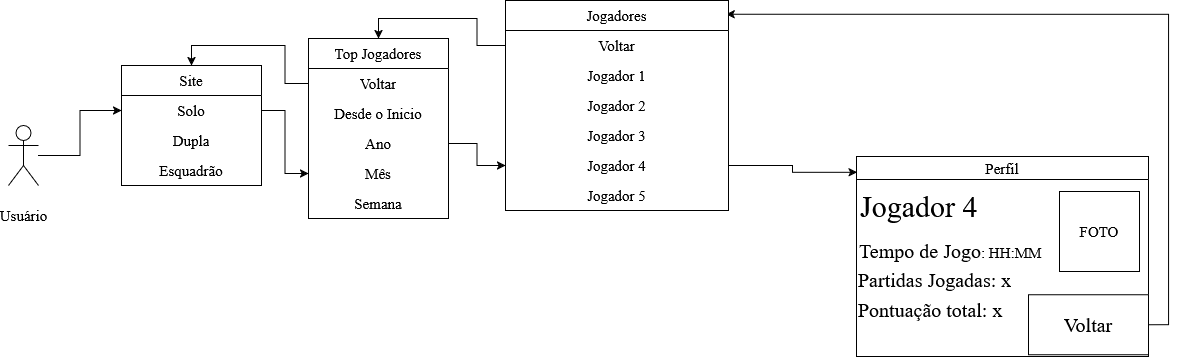

The diagram above was exported from draw.io. Its source (the exported page's mxGraphModel, read from the mxfile embedded in the PNG):
<mxGraphModel dx="1364" dy="1179" grid="0" gridSize="36" guides="1" tooltips="1" connect="1" arrows="1" fold="1" page="0" pageScale="1" pageWidth="827" pageHeight="1169" math="0" shadow="0">
  <root>
    <mxCell id="0" />
    <mxCell id="1" parent="0" />
    <mxCell id="nOT3KnWjkrxKsLbdzkut-15" edge="1" parent="1" source="nOT3KnWjkrxKsLbdzkut-5" style="edgeStyle=orthogonalEdgeStyle;rounded=0;orthogonalLoop=1;jettySize=auto;html=1;entryX=0;entryY=0.5;entryDx=0;entryDy=0;" target="nOT3KnWjkrxKsLbdzkut-7">
      <mxGeometry relative="1" as="geometry" />
    </mxCell>
    <mxCell id="nOT3KnWjkrxKsLbdzkut-5" parent="1" style="shape=umlActor;verticalLabelPosition=bottom;verticalAlign=middle;html=1;outlineConnect=0;fontFamily=Times New Roman;fontSize=15;fontColor=default;fontStyle=0;align=center;" value="Usuário" vertex="1">
      <mxGeometry height="60" width="30" x="266" y="-146" as="geometry" />
    </mxCell>
    <mxCell id="nOT3KnWjkrxKsLbdzkut-6" parent="1" style="swimlane;fontStyle=0;childLayout=stackLayout;horizontal=1;startSize=30;horizontalStack=0;resizeParent=1;resizeParentMax=0;resizeLast=0;collapsible=1;marginBottom=0;whiteSpace=wrap;html=1;fontFamily=Times New Roman;fontSize=15;fontColor=default;align=center;verticalAlign=middle;" value="Site" vertex="1">
      <mxGeometry height="120" width="140" x="379" y="-206" as="geometry" />
    </mxCell>
    <mxCell id="nOT3KnWjkrxKsLbdzkut-7" parent="nOT3KnWjkrxKsLbdzkut-6" style="text;strokeColor=none;fillColor=none;align=center;verticalAlign=middle;spacingLeft=4;spacingRight=4;overflow=hidden;points=[[0,0.5],[1,0.5]];portConstraint=eastwest;rotatable=0;whiteSpace=wrap;html=1;fontFamily=Times New Roman;fontSize=15;fontColor=default;fontStyle=0;" value="Solo" vertex="1">
      <mxGeometry height="30" width="140" y="30" as="geometry" />
    </mxCell>
    <mxCell id="nOT3KnWjkrxKsLbdzkut-8" parent="nOT3KnWjkrxKsLbdzkut-6" style="text;strokeColor=none;fillColor=none;align=center;verticalAlign=middle;spacingLeft=4;spacingRight=4;overflow=hidden;points=[[0,0.5],[1,0.5]];portConstraint=eastwest;rotatable=0;whiteSpace=wrap;html=1;fontFamily=Times New Roman;fontSize=15;fontColor=default;fontStyle=0;" value="Dupla" vertex="1">
      <mxGeometry height="30" width="140" y="60" as="geometry" />
    </mxCell>
    <mxCell id="nOT3KnWjkrxKsLbdzkut-9" parent="nOT3KnWjkrxKsLbdzkut-6" style="text;strokeColor=none;fillColor=none;align=center;verticalAlign=middle;spacingLeft=4;spacingRight=4;overflow=hidden;points=[[0,0.5],[1,0.5]];portConstraint=eastwest;rotatable=0;whiteSpace=wrap;html=1;fontFamily=Times New Roman;fontSize=15;fontColor=default;fontStyle=0;" value="&lt;div&gt;Esquadrão&lt;/div&gt;" vertex="1">
      <mxGeometry height="30" width="140" y="90" as="geometry" />
    </mxCell>
    <mxCell id="nOT3KnWjkrxKsLbdzkut-10" parent="1" style="swimlane;fontStyle=0;childLayout=stackLayout;horizontal=1;startSize=30;horizontalStack=0;resizeParent=1;resizeParentMax=0;resizeLast=0;collapsible=1;marginBottom=0;whiteSpace=wrap;html=1;fontFamily=Times New Roman;fontSize=15;fontColor=default;align=center;verticalAlign=middle;" value="Top Jogadores" vertex="1">
      <mxGeometry height="180" width="140" x="566" y="-233" as="geometry">
        <mxRectangle height="30" width="122" x="552" y="-133" as="alternateBounds" />
      </mxGeometry>
    </mxCell>
    <mxCell id="nOT3KnWjkrxKsLbdzkut-49" parent="nOT3KnWjkrxKsLbdzkut-10" style="text;strokeColor=none;fillColor=none;align=center;verticalAlign=middle;spacingLeft=4;spacingRight=4;overflow=hidden;points=[[0,0.5],[1,0.5]];portConstraint=eastwest;rotatable=0;whiteSpace=wrap;html=1;fontFamily=Times New Roman;fontSize=15;fontColor=default;fontStyle=0;" value="Voltar" vertex="1">
      <mxGeometry height="30" width="140" y="30" as="geometry" />
    </mxCell>
    <mxCell id="nOT3KnWjkrxKsLbdzkut-11" parent="nOT3KnWjkrxKsLbdzkut-10" style="text;strokeColor=none;fillColor=none;align=center;verticalAlign=middle;spacingLeft=4;spacingRight=4;overflow=hidden;points=[[0,0.5],[1,0.5]];portConstraint=eastwest;rotatable=0;whiteSpace=wrap;html=1;fontFamily=Times New Roman;fontSize=15;fontColor=default;fontStyle=0;" value="Desde o Inicio" vertex="1">
      <mxGeometry height="30" width="140" y="60" as="geometry" />
    </mxCell>
    <mxCell id="nOT3KnWjkrxKsLbdzkut-12" parent="nOT3KnWjkrxKsLbdzkut-10" style="text;strokeColor=none;fillColor=none;align=center;verticalAlign=middle;spacingLeft=4;spacingRight=4;overflow=hidden;points=[[0,0.5],[1,0.5]];portConstraint=eastwest;rotatable=0;whiteSpace=wrap;html=1;fontFamily=Times New Roman;fontSize=15;fontColor=default;fontStyle=0;" value="Ano" vertex="1">
      <mxGeometry height="30" width="140" y="90" as="geometry" />
    </mxCell>
    <mxCell id="nOT3KnWjkrxKsLbdzkut-13" parent="nOT3KnWjkrxKsLbdzkut-10" style="text;strokeColor=none;fillColor=none;align=center;verticalAlign=middle;spacingLeft=4;spacingRight=4;overflow=hidden;points=[[0,0.5],[1,0.5]];portConstraint=eastwest;rotatable=0;whiteSpace=wrap;html=1;fontFamily=Times New Roman;fontSize=15;fontColor=default;fontStyle=0;" value="Mês" vertex="1">
      <mxGeometry height="30" width="140" y="120" as="geometry" />
    </mxCell>
    <mxCell id="nOT3KnWjkrxKsLbdzkut-14" parent="nOT3KnWjkrxKsLbdzkut-10" style="text;strokeColor=none;fillColor=none;align=center;verticalAlign=middle;spacingLeft=4;spacingRight=4;overflow=hidden;points=[[0,0.5],[1,0.5]];portConstraint=eastwest;rotatable=0;whiteSpace=wrap;html=1;fontFamily=Times New Roman;fontSize=15;fontColor=default;fontStyle=0;" value="Semana" vertex="1">
      <mxGeometry height="30" width="140" y="150" as="geometry" />
    </mxCell>
    <mxCell id="nOT3KnWjkrxKsLbdzkut-16" edge="1" parent="1" source="nOT3KnWjkrxKsLbdzkut-7" style="edgeStyle=orthogonalEdgeStyle;rounded=0;orthogonalLoop=1;jettySize=auto;html=1;exitX=1;exitY=0.5;exitDx=0;exitDy=0;entryX=0;entryY=0.5;entryDx=0;entryDy=0;" target="nOT3KnWjkrxKsLbdzkut-13">
      <mxGeometry relative="1" as="geometry" />
    </mxCell>
    <mxCell id="nOT3KnWjkrxKsLbdzkut-51" edge="1" parent="1" source="nOT3KnWjkrxKsLbdzkut-17" style="rounded=0;orthogonalLoop=1;jettySize=auto;html=1;endArrow=none;endFill=0;startArrow=classic;startFill=1;exitX=0.989;exitY=0.065;exitDx=0;exitDy=0;exitPerimeter=0;edgeStyle=orthogonalEdgeStyle;entryX=1;entryY=0.5;entryDx=0;entryDy=0;" target="nOT3KnWjkrxKsLbdzkut-37">
      <mxGeometry relative="1" as="geometry">
        <mxPoint x="1445.5999755859375" y="-249.26666259765625" as="targetPoint" />
      </mxGeometry>
    </mxCell>
    <mxCell id="nOT3KnWjkrxKsLbdzkut-17" parent="1" style="swimlane;fontStyle=0;childLayout=stackLayout;horizontal=1;startSize=30;horizontalStack=0;resizeParent=1;resizeParentMax=0;resizeLast=0;collapsible=1;marginBottom=0;whiteSpace=wrap;html=1;fontFamily=Times New Roman;fontSize=15;fontColor=default;align=center;verticalAlign=middle;" value="Jogadores" vertex="1">
      <mxGeometry height="210" width="223" x="763" y="-271" as="geometry" />
    </mxCell>
    <mxCell id="nOT3KnWjkrxKsLbdzkut-18" parent="nOT3KnWjkrxKsLbdzkut-17" style="text;strokeColor=none;fillColor=none;align=center;verticalAlign=middle;spacingLeft=4;spacingRight=4;overflow=hidden;points=[[0,0.5],[1,0.5]];portConstraint=eastwest;rotatable=0;whiteSpace=wrap;html=1;fontFamily=Times New Roman;fontSize=15;fontColor=default;fontStyle=0;" value="Voltar" vertex="1">
      <mxGeometry height="30" width="223" y="30" as="geometry" />
    </mxCell>
    <mxCell id="nOT3KnWjkrxKsLbdzkut-48" parent="nOT3KnWjkrxKsLbdzkut-17" style="text;strokeColor=none;fillColor=none;align=center;verticalAlign=middle;spacingLeft=4;spacingRight=4;overflow=hidden;points=[[0,0.5],[1,0.5]];portConstraint=eastwest;rotatable=0;whiteSpace=wrap;html=1;fontFamily=Times New Roman;fontSize=15;fontColor=default;fontStyle=0;" value="Jogador 1" vertex="1">
      <mxGeometry height="30" width="223" y="60" as="geometry" />
    </mxCell>
    <mxCell id="nOT3KnWjkrxKsLbdzkut-19" parent="nOT3KnWjkrxKsLbdzkut-17" style="text;strokeColor=none;fillColor=none;align=center;verticalAlign=middle;spacingLeft=4;spacingRight=4;overflow=hidden;points=[[0,0.5],[1,0.5]];portConstraint=eastwest;rotatable=0;whiteSpace=wrap;html=1;fontFamily=Times New Roman;fontSize=15;fontColor=default;fontStyle=0;" value="Jogador 2" vertex="1">
      <mxGeometry height="30" width="223" y="90" as="geometry" />
    </mxCell>
    <mxCell id="nOT3KnWjkrxKsLbdzkut-20" parent="nOT3KnWjkrxKsLbdzkut-17" style="text;strokeColor=none;fillColor=none;align=center;verticalAlign=middle;spacingLeft=4;spacingRight=4;overflow=hidden;points=[[0,0.5],[1,0.5]];portConstraint=eastwest;rotatable=0;whiteSpace=wrap;html=1;fontFamily=Times New Roman;fontSize=15;fontColor=default;fontStyle=0;" value="Jogador 3" vertex="1">
      <mxGeometry height="30" width="223" y="120" as="geometry" />
    </mxCell>
    <mxCell id="nOT3KnWjkrxKsLbdzkut-21" parent="nOT3KnWjkrxKsLbdzkut-17" style="text;strokeColor=none;fillColor=none;align=center;verticalAlign=middle;spacingLeft=4;spacingRight=4;overflow=hidden;points=[[0,0.5],[1,0.5]];portConstraint=eastwest;rotatable=0;whiteSpace=wrap;html=1;fontFamily=Times New Roman;fontSize=15;fontColor=default;fontStyle=0;" value="Jogador 4" vertex="1">
      <mxGeometry height="30" width="223" y="150" as="geometry" />
    </mxCell>
    <mxCell id="nOT3KnWjkrxKsLbdzkut-22" parent="nOT3KnWjkrxKsLbdzkut-17" style="text;strokeColor=none;fillColor=none;align=center;verticalAlign=middle;spacingLeft=4;spacingRight=4;overflow=hidden;points=[[0,0.5],[1,0.5]];portConstraint=eastwest;rotatable=0;whiteSpace=wrap;html=1;fontFamily=Times New Roman;fontSize=15;fontColor=default;fontStyle=0;" value="Jogador 5" vertex="1">
      <mxGeometry height="30" width="223" y="180" as="geometry" />
    </mxCell>
    <mxCell id="nOT3KnWjkrxKsLbdzkut-24" edge="1" parent="1" source="nOT3KnWjkrxKsLbdzkut-12" style="edgeStyle=orthogonalEdgeStyle;rounded=0;orthogonalLoop=1;jettySize=auto;html=1;entryX=0;entryY=0.5;entryDx=0;entryDy=0;" target="nOT3KnWjkrxKsLbdzkut-21">
      <mxGeometry relative="1" as="geometry" />
    </mxCell>
    <mxCell id="nOT3KnWjkrxKsLbdzkut-26" parent="1" style="swimlane;whiteSpace=wrap;html=1;fontFamily=Times New Roman;fontSize=15;fontColor=default;fontStyle=0;align=center;verticalAlign=middle;" value="Perfil" vertex="1">
      <mxGeometry height="200" width="292" x="1114" y="-115" as="geometry" />
    </mxCell>
    <mxCell id="nOT3KnWjkrxKsLbdzkut-29" parent="nOT3KnWjkrxKsLbdzkut-26" style="whiteSpace=wrap;html=1;aspect=fixed;" value="" vertex="1">
      <mxGeometry height="80" width="80" x="203" y="35" as="geometry" />
    </mxCell>
    <mxCell id="nOT3KnWjkrxKsLbdzkut-30" parent="nOT3KnWjkrxKsLbdzkut-26" style="text;html=1;whiteSpace=wrap;strokeColor=none;fillColor=none;align=center;verticalAlign=middle;rounded=0;fontFamily=Times New Roman;fontSize=15;fontColor=default;fontStyle=0;" value="FOTO" vertex="1">
      <mxGeometry height="30" width="60" x="213" y="60" as="geometry" />
    </mxCell>
    <mxCell id="nOT3KnWjkrxKsLbdzkut-31" parent="nOT3KnWjkrxKsLbdzkut-26" style="text;html=1;whiteSpace=wrap;strokeColor=none;fillColor=none;align=left;verticalAlign=middle;rounded=0;fontFamily=Times New Roman;fontSize=15;fontColor=default;fontStyle=0;" value="&lt;div align=&quot;left&quot;&gt;&lt;font style=&quot;font-size: 30px;&quot;&gt;Jogador 4&amp;nbsp;&lt;/font&gt;&lt;/div&gt;" vertex="1">
      <mxGeometry height="30" width="134" x="2" y="35" as="geometry" />
    </mxCell>
    <mxCell id="nOT3KnWjkrxKsLbdzkut-33" parent="nOT3KnWjkrxKsLbdzkut-26" style="text;html=1;whiteSpace=wrap;strokeColor=none;fillColor=none;align=left;verticalAlign=middle;rounded=0;fontFamily=Times New Roman;fontSize=15;fontColor=default;fontStyle=0;" value="&lt;div align=&quot;left&quot;&gt;&lt;font style=&quot;font-size: 20px;&quot;&gt;Tempo de Jogo&lt;/font&gt;: HH:MM&lt;/div&gt;" vertex="1">
      <mxGeometry height="48.14" width="215" x="1" y="70" as="geometry" />
    </mxCell>
    <mxCell id="nOT3KnWjkrxKsLbdzkut-34" parent="nOT3KnWjkrxKsLbdzkut-26" style="text;html=1;whiteSpace=wrap;strokeColor=none;fillColor=none;align=left;verticalAlign=middle;rounded=0;fontFamily=Times New Roman;fontSize=15;fontColor=default;fontStyle=0;" value="&lt;div align=&quot;left&quot;&gt;&lt;font style=&quot;font-size: 20px;&quot;&gt;Partidas Jogadas: x&lt;/font&gt;&lt;/div&gt;" vertex="1">
      <mxGeometry height="30.14" width="215" y="108" as="geometry" />
    </mxCell>
    <mxCell id="nOT3KnWjkrxKsLbdzkut-35" parent="nOT3KnWjkrxKsLbdzkut-26" style="text;html=1;whiteSpace=wrap;strokeColor=none;fillColor=none;align=left;verticalAlign=middle;rounded=0;fontFamily=Times New Roman;fontSize=15;fontColor=default;fontStyle=0;" value="&lt;div align=&quot;left&quot;&gt;&lt;font style=&quot;font-size: 20px;&quot;&gt;Pontuação total: x&lt;/font&gt;&lt;/div&gt;" vertex="1">
      <mxGeometry height="30.14" width="215" y="138.14" as="geometry" />
    </mxCell>
    <mxCell id="nOT3KnWjkrxKsLbdzkut-37" parent="nOT3KnWjkrxKsLbdzkut-26" style="rounded=0;whiteSpace=wrap;html=1;fontFamily=Times New Roman;fontSize=15;fontColor=default;fontStyle=0;align=center;verticalAlign=middle;" value="&lt;font style=&quot;font-size: 20px;&quot;&gt;Voltar&lt;/font&gt;" vertex="1">
      <mxGeometry height="60" width="120" x="172" y="138.14" as="geometry" />
    </mxCell>
    <mxCell id="nOT3KnWjkrxKsLbdzkut-38" edge="1" parent="1" source="nOT3KnWjkrxKsLbdzkut-21" style="edgeStyle=orthogonalEdgeStyle;rounded=0;orthogonalLoop=1;jettySize=auto;html=1;entryX=0.002;entryY=0.079;entryDx=0;entryDy=0;entryPerimeter=0;" target="nOT3KnWjkrxKsLbdzkut-26">
      <mxGeometry relative="1" as="geometry" />
    </mxCell>
    <mxCell id="nOT3KnWjkrxKsLbdzkut-53" edge="1" parent="1" source="nOT3KnWjkrxKsLbdzkut-18" style="edgeStyle=orthogonalEdgeStyle;rounded=0;orthogonalLoop=1;jettySize=auto;html=1;entryX=0.5;entryY=0;entryDx=0;entryDy=0;" target="nOT3KnWjkrxKsLbdzkut-10">
      <mxGeometry relative="1" as="geometry" />
    </mxCell>
    <mxCell id="nOT3KnWjkrxKsLbdzkut-54" edge="1" parent="1" source="nOT3KnWjkrxKsLbdzkut-49" style="edgeStyle=orthogonalEdgeStyle;rounded=0;orthogonalLoop=1;jettySize=auto;html=1;entryX=0.5;entryY=0;entryDx=0;entryDy=0;" target="nOT3KnWjkrxKsLbdzkut-6">
      <mxGeometry relative="1" as="geometry" />
    </mxCell>
  </root>
</mxGraphModel>